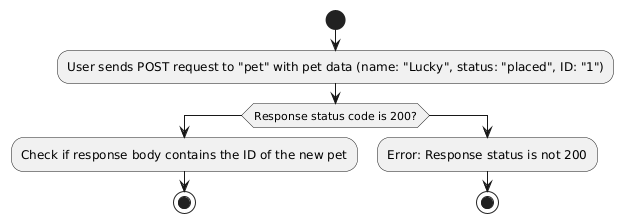

The diagram above was rendered by PlantUML. Its source (embedded in the PNG):
@startuml
' === Scenario: The user successfully adds a pet with a valid ID 1 ===
    start
    :User sends POST request to "pet" with pet data (name: "Lucky", status: "placed", ID: "1");
    if (Response status code is 200?) then
      :Check if response body contains the ID of the new pet;
      stop
    else
      :Error: Response status is not 200;
      stop
    endif
@enduml